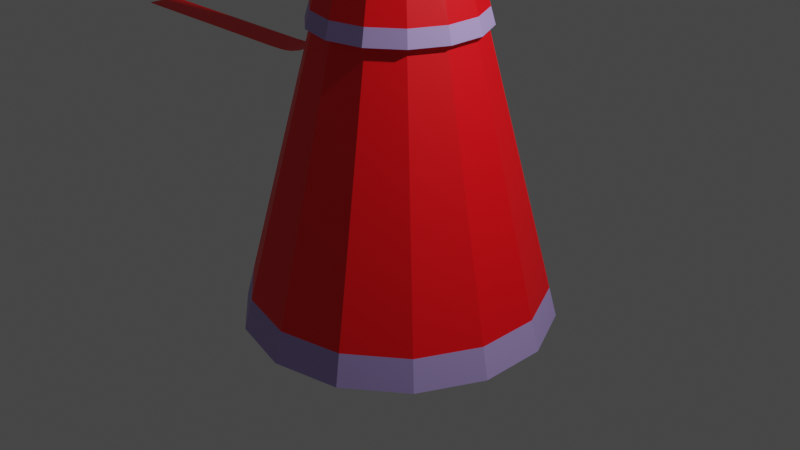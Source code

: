 # Source: JpurneyStart.blend  (saved by Blender 2.80.43; exported with 4.5.12 LTS)
import bpy
from mathutils import Matrix  # noqa: F401  (used for matrix-valued properties, if any)

bpy.ops.wm.read_factory_settings(use_empty=True)
scene = bpy.context.scene
scene.name = 'Scene'

# ---- collections
col_collection = bpy.data.collections.new('Collection'); scene.collection.children.link(col_collection)

# ---- materials (node trees are filled in below, after node groups)
mat_material_001 = bpy.data.materials.new('Material.001')
mat_material_001.use_transparent_shadow = False
mat_material_001.roughness = 0.25
mat_face = bpy.data.materials.new('Face')
mat_face.use_transparent_shadow = False
mat_face.roughness = 0.25
mat_eyes = bpy.data.materials.new('Eyes')
mat_eyes.use_transparent_shadow = False
mat_eyes.roughness = 0.25
mat_trim_gold = bpy.data.materials.new('Trim Gold')
mat_trim_gold.use_transparent_shadow = False
mat_trim_gold.roughness = 0.25
mat_trim = bpy.data.materials.new('Trim')
mat_trim.use_transparent_shadow = False
mat_trim.roughness = 0.25

# ---- material node trees
mat_material_001.use_nodes = True; mat_material_001.node_tree.nodes.clear()
_N = mat_material_001.node_tree.nodes; _L = mat_material_001.node_tree.links
n0 = _N.new('ShaderNodeOutputMaterial'); n0.name = 'Material Output'; n0.location = (300, 300)
n1 = _N.new('ShaderNodeBsdfPrincipled'); n1.name = 'Principled BSDF'; n1.location = (10, 300)
n1.distribution = 'GGX'
n1.subsurface_method = 'BURLEY'
n1.inputs[0].default_value = (1.0, 0.0, 0.005269, 1.0)
n1.inputs[3].default_value = 1.45
_L.new(n1.outputs[0], n0.inputs[0])
n0.is_active_output = True
mat_face.use_nodes = True; mat_face.node_tree.nodes.clear()
_N = mat_face.node_tree.nodes; _L = mat_face.node_tree.links
n0 = _N.new('ShaderNodeOutputMaterial'); n0.name = 'Material Output'; n0.location = (300, 300)
n1 = _N.new('ShaderNodeBsdfPrincipled'); n1.name = 'Principled BSDF'; n1.location = (10, 300)
n1.distribution = 'GGX'
n1.subsurface_method = 'BURLEY'
n1.inputs[0].default_value = (0.0, 0.0, 0.0, 1.0)
n1.inputs[3].default_value = 1.45
_L.new(n1.outputs[0], n0.inputs[0])
n0.is_active_output = True
mat_eyes.use_nodes = True; mat_eyes.node_tree.nodes.clear()
_N = mat_eyes.node_tree.nodes; _L = mat_eyes.node_tree.links
n0 = _N.new('ShaderNodeOutputMaterial'); n0.name = 'Material Output'; n0.location = (300, 300)
n1 = _N.new('ShaderNodeBsdfPrincipled'); n1.name = 'Principled BSDF'; n1.location = (10, 300)
n1.distribution = 'GGX'
n1.subsurface_method = 'BURLEY'
n1.inputs[0].default_value = (1.0, 1.0, 1.0, 1.0)
n1.inputs[3].default_value = 1.45
_L.new(n1.outputs[0], n0.inputs[0])
n0.is_active_output = True
mat_trim_gold.use_nodes = True; mat_trim_gold.node_tree.nodes.clear()
_N = mat_trim_gold.node_tree.nodes; _L = mat_trim_gold.node_tree.links
n0 = _N.new('ShaderNodeOutputMaterial'); n0.name = 'Material Output'; n0.location = (300, 300)
n1 = _N.new('ShaderNodeBsdfPrincipled'); n1.name = 'Principled BSDF'; n1.location = (10, 300)
n1.distribution = 'GGX'
n1.subsurface_method = 'BURLEY'
n1.inputs[0].default_value = (0.4397, 0.3325, 0.6939, 1.0)
n1.inputs[3].default_value = 1.45
_L.new(n1.outputs[0], n0.inputs[0])
n0.is_active_output = True
mat_trim.use_nodes = True; mat_trim.node_tree.nodes.clear()
_N = mat_trim.node_tree.nodes; _L = mat_trim.node_tree.links
n0 = _N.new('ShaderNodeOutputMaterial'); n0.name = 'Material Output'; n0.location = (300, 300)
n1 = _N.new('ShaderNodeBsdfPrincipled'); n1.name = 'Principled BSDF'; n1.location = (10, 300)
n1.distribution = 'GGX'
n1.subsurface_method = 'BURLEY'
n1.inputs[0].default_value = (0.4397, 0.3325, 0.6939, 1.0)
n1.inputs[3].default_value = 1.45
_L.new(n1.outputs[0], n0.inputs[0])
n0.is_active_output = True

# ---- world
world_world = bpy.data.worlds.new('World'); scene.world = world_world
world_world.use_nodes = True; world_world.node_tree.nodes.clear()
_N = world_world.node_tree.nodes; _L = world_world.node_tree.links
n0 = _N.new('ShaderNodeOutputWorld'); n0.name = 'World Output'; n0.location = (300, 300)
n1 = _N.new('ShaderNodeBackground'); n1.name = 'Background'; n1.location = (10, 300)
n1.inputs[0].default_value = (0.05088, 0.05088, 0.05088, 1.0)
_L.new(n1.outputs[0], n0.inputs[0])
n0.is_active_output = True
world_world.color = (0.05088, 0.05088, 0.05088)
world_world.use_sun_shadow = False
world_world.sun_shadow_jitter_overblur = 0.0

# ---- cameras
cam_camera = bpy.data.cameras.new('Camera')
cam_camera.clip_end = 100.0
cam_camera.ortho_scale = 7.314
cam_camera.dof.focus_distance = 0.0
cam_camera.dof.aperture_fstop = 128.0

# ---- lights
light_light = bpy.data.lights.new('Light', 'POINT')
light_light.transmission_factor = 0.0
light_light.cutoff_distance = 30.0
light_light.energy = 1000.0
light_light.shadow_buffer_clip_start = 1.001
light_light.shadow_soft_size = 0.1
light_light.shadow_maximum_resolution = 0.006
light_light.use_absolute_resolution = True

# ---- meshes
me_cylinder = bpy.data.meshes.new('Cylinder')
me_cylinder.from_pydata([(0.0, 1.636, -1.0), (0.0, 0.544, 3.294), (0.71, 1.474, -1.0), (0.236, 0.4901, 3.294), (0.423, 0.3392, 3.294), (1.595, 0.3641, -1.0), (0.5192, 0.121, 3.294), (0.5192, -0.121, 3.294), (0.423, -0.3392, 3.294), (0.236, -0.4901, 3.294), (1.192e-07, -0.544, 3.294), (-0.71, -1.474, -1.0), (-0.236, -0.4901, 3.294), (-1.279, -1.02, -1.0), (-0.4253, -0.3392, 3.294), (-0.5303, -0.121, 3.294), (-1.595, 0.3641, -1.0), (-0.5303, 0.121, 3.294), (-1.279, 1.02, -1.0), (-0.4253, 0.3392, 3.294), (-0.236, 0.4901, 3.294), (0.0, 0.8988, 2.053), (0.39, 0.8098, 2.053), (0.7027, 0.5604, 2.053), (0.8763, 0.2, 2.053), (0.8763, -0.2, 2.053), (0.7027, -0.5604, 2.053), (0.39, -0.8098, 2.053), (1.192e-07, -0.8988, 2.053), (-0.39, -0.8098, 2.053), (-0.7027, -0.5604, 2.053), (-0.7027, 0.5604, 2.053), (-0.39, 0.8098, 2.053), (0.3523, 0.7315, 2.143), (0.6348, 0.5062, 2.143), (0.7916, 0.1807, 2.143), (0.7916, -0.1807, 2.143), (0.6348, -0.5062, 2.143), (0.3523, -0.7315, 2.143), (1.192e-07, -0.8119, 2.143), (-0.3523, -0.7315, 2.143), (-0.6348, -0.5062, 2.143), (-0.7916, -0.1807, 2.143), (-0.6348, 0.5062, 2.143), (-0.3523, 0.7315, 2.143), (0.0, 0.8119, 2.143), (1.558, 0.3556, -1.0), (1.558, -0.3556, -1.0), (0.6933, -1.44, -1.0), (-1.558, 0.3556, -1.0), (1.279, 1.02, -1.0), (1.595, -0.3641, -1.0), (1.279, -1.02, -1.0), (0.71, -1.474, -1.0), (2.384e-07, -1.636, -1.0), (-1.595, -0.3641, -1.0), (-0.71, 1.474, -1.0), (-1.192e-07, 1.598, -1.0), (0.6933, 1.44, -1.0), (1.249, 0.9963, -1.0), (1.249, -0.9963, -1.0), (2.384e-07, -1.598, -1.0), (-0.6933, -1.44, -1.0), (-1.249, -0.9963, -1.0), (-1.558, -0.3556, -1.0), (-1.249, 0.9963, -1.0), (-0.6933, 1.44, -1.0), (0.3261, 0.4901, 4.352), (3.576e-07, 0.544, 4.352), (0.4514, 0.3392, 4.352), (0.4139, 0.121, 4.352), (0.4139, -0.121, 4.352), (0.4514, -0.3392, 4.352), (0.3261, -0.4901, 4.352), (4.768e-07, -0.544, 4.352), (-0.236, -0.4901, 4.352), (-0.4253, -0.3392, 4.352), (-0.5303, -0.121, 4.352), (-0.5303, 0.121, 4.352), (-0.4253, 0.3392, 4.352), (-0.236, 0.4901, 4.352), (0.1517, 0.3151, 4.72), (3.576e-07, 0.3497, 4.72), (0.3405, -0.07782, 4.72), (0.2734, -0.218, 4.72), (-0.3409, -0.07782, 4.72), (-0.3409, 0.07782, 4.72), (-0.2734, 0.218, 4.72), (0.4683, -0.3392, 4.421), (0.4743, -0.3144, 4.563), (0.3174, -0.4543, 4.563), (0.3306, -0.4901, 4.421), (-0.236, 0.4901, 4.421), (-0.2188, 0.4543, 4.563), (3.576e-07, 0.5042, 4.563), (3.576e-07, 0.544, 4.421), (4.768e-07, -0.5042, 4.563), (4.768e-07, -0.544, 4.421), (-0.2188, -0.4543, 4.563), (-0.236, -0.4901, 4.421), (0.3174, 0.4543, 4.563), (0.3306, 0.4901, 4.421), (-0.3942, -0.3144, 4.563), (-0.4253, -0.3392, 4.421), (0.4743, 0.3144, 4.563), (0.4683, 0.3392, 4.421), (-0.4916, -0.1122, 4.563), (-0.5303, -0.121, 4.421), (0.5527, 0.1122, 4.563), (0.5351, 0.121, 4.396), (-0.4916, 0.1122, 4.563), (-0.5303, 0.121, 4.421), (0.5527, -0.1122, 4.563), (0.5351, -0.121, 4.396), (-0.3942, 0.3144, 4.563), (-0.4253, 0.3392, 4.421), (0.2198, 0.3151, 5.17), (0.2027, 0.3497, 5.164), (0.2027, -0.3497, 5.164), (0.2198, -0.3151, 5.17), (0.221, -0.4543, 5.129), (0.1964, 0.5042, 5.121), (0.1964, -0.5042, 5.121), (0.221, 0.4543, 5.129), (0.5144, 0.3392, 3.752), (0.4769, 0.121, 3.752), (-0.5303, 0.121, 3.752), (-0.4253, 0.3392, 3.752), (-0.236, -0.4901, 3.752), (-0.4253, -0.3392, 3.752), (0.4769, -0.121, 3.752), (-0.236, 0.4901, 3.752), (0.5144, -0.3392, 3.752), (2.384e-07, 0.544, 3.752), (0.3261, 0.4901, 3.752), (-0.5303, -0.121, 3.752), (0.3261, -0.4901, 3.752), (3.576e-07, -0.544, 3.752), (0.5148, 0.121, 3.51), (-0.4253, 0.3392, 3.51), (-0.4253, -0.3392, 3.51), (0.5148, -0.121, 3.51), (-0.236, 0.4901, 3.51), (0.54, -0.3392, 3.51), (1.192e-07, 0.544, 3.51), (0.3334, 0.4901, 3.51), (-0.5303, -0.121, 3.51), (0.3334, -0.4901, 3.51), (2.384e-07, -0.544, 3.51), (0.54, 0.3392, 3.51), (-0.5303, 0.121, 3.51), (-0.236, -0.4901, 3.51), (0.4517, 0.3392, 4.201), (-0.5303, 0.121, 4.201), (-0.236, -0.4901, 4.201), (-0.4253, 0.3392, 4.201), (-0.4253, -0.3392, 4.201), (-0.236, 0.4901, 4.201), (0.4517, -0.3392, 4.201), (3.576e-07, 0.544, 4.201), (0.3261, 0.4901, 4.201), (-0.5303, -0.121, 4.201), (0.3261, -0.4901, 4.201), (4.768e-07, -0.544, 4.201), (-0.4253, 0.3392, 4.044), (-0.4253, 0.3392, 3.93), (-0.4253, 0.3392, 3.841), (-0.4253, -0.3392, 4.044), (-0.4253, -0.3392, 3.93), (-0.4253, -0.3392, 3.841), (-0.236, 0.4901, 4.044), (-0.236, 0.4901, 3.93), (-0.236, 0.4901, 3.841), (0.466, -0.3392, 4.044), (0.4803, -0.3392, 3.93), (0.4946, -0.3392, 3.841), (3.576e-07, 0.544, 4.044), (2.384e-07, 0.544, 3.93), (2.384e-07, 0.544, 3.841), (0.3261, 0.4901, 4.044), (0.3261, 0.4901, 3.93), (0.3261, 0.4901, 3.841), (-0.5303, -0.121, 4.044), (-0.5303, -0.121, 3.93), (-0.5303, -0.121, 3.841), (0.3261, -0.4901, 4.044), (0.3261, -0.4901, 3.93), (0.3261, -0.4901, 3.841), (3.576e-07, -0.544, 4.044), (3.576e-07, -0.544, 3.93), (3.576e-07, -0.544, 3.841), (0.4946, 0.3392, 3.841), (0.4803, 0.3392, 3.93), (0.466, 0.3392, 4.044), (-0.5303, 0.121, 3.841), (-0.5303, 0.121, 3.93), (-0.5303, 0.121, 4.044), (-0.236, -0.4901, 3.841), (-0.236, -0.4901, 3.93), (-0.236, -0.4901, 4.044), (0.5793, 0.3392, 3.678), (-0.5303, 0.121, 3.678), (-0.236, -0.4901, 3.678), (0.5458, 0.121, 3.678), (-0.4253, 0.3392, 3.678), (-0.4253, -0.3392, 3.678), (0.5458, -0.121, 3.678), (-0.236, 0.4901, 3.678), (0.5793, -0.3392, 3.678), (2.384e-07, 0.544, 3.678), (0.3283, 0.4901, 3.678), (-0.5303, -0.121, 3.678), (0.3283, -0.4901, 3.678), (2.384e-07, -0.544, 3.678), (0.3295, -0.4146, 3.294), (0.5463, -0.6851, 2.053), (0.4615, -0.3726, 4.352), (0.2126, -0.2666, 4.72), (0.3994, -0.4146, 4.421), (0.3959, -0.3843, 4.563), (0.493, -0.3726, 3.752), (0.4367, -0.4146, 3.51), (0.4617, -0.3726, 4.201), (0.4831, -0.3726, 3.841), (0.476, -0.3726, 3.93), (0.4688, -0.3726, 4.044), (0.4538, -0.4146, 3.678), (0.3295, 0.4146, 3.294), (0.5463, 0.6851, 2.053), (0.4615, 0.3726, 4.352), (0.3994, 0.4146, 4.421), (0.3959, 0.3843, 4.563), (0.493, 0.3726, 3.752), (0.4367, 0.4146, 3.51), (0.4617, 0.3726, 4.201), (0.4831, 0.3726, 3.841), (0.476, 0.3726, 3.93), (0.4688, 0.3726, 4.044), (0.4538, 0.4146, 3.678), (0.02686, 0.05577, 4.883), (3.576e-07, 0.0619, 4.883), (0.03763, 0.04719, 4.883), (0.05994, 0.01413, 4.883), (0.04812, 0.03882, 4.883), (0.05994, -0.01413, 4.883), (0.04812, -0.03882, 4.883), (0.03763, -0.04719, 4.883), (4.768e-07, -0.0619, 4.883), (0.02686, -0.05577, 4.883), (-0.02686, -0.05577, 4.883), (-0.0484, -0.0386, 4.883), (-0.06035, -0.01377, 4.883), (-0.06035, 0.01377, 4.883), (-0.0484, 0.0386, 4.883), (-0.02686, 0.05577, 4.883), (0.2126, 0.2666, 4.72), (0.3405, 0.07782, 4.72), (0.2734, 0.218, 4.72), (4.768e-07, -0.3497, 4.72), (0.1517, -0.3151, 4.72), (-0.1517, -0.3151, 4.72), (-0.2734, -0.218, 4.72), (-0.1517, 0.3151, 4.72), (-0.871, -0.2, 2.05), (-0.87, 0.2, 2.05), (-0.8572, 0.1725, 2.069), (-0.7916, 0.1807, 2.143), (-0.8573, -0.1724, 2.069), (-0.8491, -0.1703, 2.08), (-0.8491, 0.1703, 2.08), (-1.685, -0.1703, 1.446), (-1.204, 0.1725, 0.986), (-1.766, 0.1725, 1.451), (-1.754, 0.1703, 1.443), (-1.193, -0.1703, 1.55), (-1.754, -0.1703, 1.443), (-1.306, -0.1703, 1.503), (-1.001, -0.1703, 1.68), (-1.419, -0.1703, 1.471), (-1.522, -0.1703, 1.454), (-1.766, -0.1725, 1.451), (-1.088, -0.1703, 1.61), (-1.612, -0.1703, 1.447), (-0.9342, -0.1703, 1.752), (-0.8899, -0.1703, 1.82), (-0.8651, -0.1703, 1.881), (-0.853, -0.1703, 1.933), (-0.8473, -0.1703, 1.975), (-0.8455, -0.1703, 2.015), (-0.8477, -0.1703, 2.054), (-0.8559, -0.1724, 2.043), (-0.854, -0.1724, 2.004), (-0.8572, -0.1724, 1.964), (-0.8637, -0.1724, 1.919), (-0.8789, -0.1724, 1.864), (-0.9091, -0.1724, 1.801), (-0.9599, -0.1724, 1.732), (-1.033, -0.1724, 1.661), (-1.126, -0.1724, 1.594), (-1.233, -0.1724, 1.539), (-1.345, -0.1724, 1.498), (-1.454, -0.1724, 1.472), (-1.552, -0.1724, 1.459), (-1.636, -0.1724, 1.455), (-1.702, -0.1724, 1.454), (-0.8477, 0.1703, 2.054), (-0.8455, 0.1703, 2.015), (-0.8473, 0.1703, 1.975), (-0.8529, 0.1703, 1.933), (-0.8651, 0.1703, 1.881), (-0.8899, 0.1703, 1.82), (-0.9342, 0.1703, 1.752), (-1.001, 0.1703, 1.68), (-1.088, 0.1703, 1.61), (-1.193, 0.1703, 1.55), (-1.306, 0.1703, 1.503), (-1.419, 0.1703, 1.471), (-1.522, 0.1703, 1.454), (-1.612, 0.1703, 1.447), (-1.685, 0.1703, 1.446), (-1.703, 0.1725, 1.454), (-1.636, 0.1725, 1.455), (-1.552, 0.1725, 1.459), (-1.454, 0.1725, 1.472), (-1.345, 0.1725, 1.498), (-1.233, 0.1725, 1.539), (-1.126, 0.1725, 1.594), (-1.033, 0.1725, 1.661), (-0.9599, 0.1725, 1.732), (-0.9091, 0.1725, 1.801), (-0.8788, 0.1725, 1.864), (-0.8636, 0.1725, 1.919), (-0.8571, 0.1725, 1.964), (-0.854, 0.1725, 2.004), (-0.8558, 0.1725, 2.043), (-4.102, -0.1703, 1.443), (-4.102, 0.1703, 1.443), (-4.114, -0.1725, 1.451), (-4.114, 0.1725, 1.451), (0.0, 0.8497, 2.225), (0.3687, 0.7656, 2.225), (0.664, 0.5298, 2.225), (0.8269, 0.1891, 2.225), (0.8269, -0.1891, 2.225), (0.664, -0.5298, 2.225), (0.3687, -0.7656, 2.225), (1.192e-07, -0.8497, 2.225), (-0.3687, -0.7656, 2.225), (-0.6644, -0.5298, 2.225), (-0.6644, 0.5298, 2.225), (-0.3687, 0.7656, 2.225), (0.5164, -0.6477, 2.225), (0.5164, 0.6477, 2.225), (-0.8239, -0.1891, 2.222), (-0.823, 0.1891, 2.222), (0.6731, 1.398, -0.6759), (1.512, 0.3452, -0.6759), (-0.6731, -1.398, -0.6759), (-1.213, -0.9673, -0.6759), (-1.213, 0.9673, -0.6759), (0.0, 1.551, -0.6759), (1.213, 0.9673, -0.6759), (1.512, -0.3452, -0.6759), (1.213, -0.9673, -0.6759), (0.6731, -1.398, -0.6759), (2.261e-07, -1.551, -0.6759), (-1.512, -0.3452, -0.6759), (-0.6731, 1.398, -0.6759), (-1.512, 0.3452, -0.6759), (0.3085, 0.121, 4.34), (0.346, 0.3392, 4.34), (0.3085, -0.121, 4.34), (0.346, -0.3392, 4.34), (0.3463, 0.3392, 4.189), (0.3614, 0.121, 3.829), (0.3715, 0.121, 3.74), (0.3614, -0.121, 3.829), (0.3715, -0.121, 3.74), (0.3892, -0.3392, 3.829), (0.409, -0.3392, 3.74), (0.409, 0.3392, 3.74), (0.3606, 0.3392, 4.032), (0.3185, 0.121, 4.189), (0.3185, -0.121, 4.189), (0.3463, -0.3392, 4.189), (0.3328, 0.121, 4.032), (0.3471, 0.121, 3.918), (0.3328, -0.121, 4.032), (0.3471, -0.121, 3.918), (0.3606, -0.3392, 4.032), (0.3749, -0.3392, 3.918), (0.3892, 0.3392, 3.829), (0.3749, 0.3392, 3.918)], [], [(339, 1, 3, 340), (352, 227, 4, 341), (341, 4, 6, 342), (342, 6, 7, 343), (343, 7, 8, 344), (351, 214, 9, 345), (345, 9, 10, 346), (346, 10, 12, 347), (347, 12, 14, 348), (348, 14, 15, 353), (353, 15, 17, 354), (354, 17, 19, 349), (72, 158, 384, 372), (349, 19, 20, 350), (350, 20, 1, 339), (44, 32, 21, 45), (43, 31, 32, 44), (266, 264, 31, 43), (41, 30, 263, 42), (40, 29, 30, 41), (39, 28, 29, 40), (38, 27, 28, 39), (37, 26, 215, 27, 38), (36, 25, 26, 37), (35, 24, 25, 36), (34, 23, 24, 35), (33, 22, 228, 23, 34), (45, 21, 22, 33), (360, 45, 33, 355), (355, 33, 34, 361), (361, 34, 35, 356), (356, 35, 36, 362), (362, 36, 37, 363), (363, 37, 38, 364), (364, 38, 39, 365), (365, 39, 40, 357), (357, 40, 41, 358), (358, 41, 42, 366), (366, 42, 266, 368), (368, 266, 43, 359), (359, 43, 44, 367), (367, 44, 45, 360), (58, 57, 0, 2), (59, 58, 2, 50), (46, 59, 50, 5), (47, 46, 5, 51), (60, 47, 51, 52), (48, 60, 52, 53), (61, 48, 53, 54), (62, 61, 54, 11), (63, 62, 11, 13), (64, 63, 13, 55), (49, 64, 55, 16), (65, 49, 16, 18), (66, 65, 18, 56), (57, 66, 56, 0), (58, 59, 34, 33), (34, 59, 46, 35), (35, 46, 47, 36), (36, 47, 60, 37), (45, 44, 43, 266, 42, 41, 40, 39, 38, 37, 36, 35, 34, 33), (60, 48, 38, 37), (48, 61, 39, 38), (61, 62, 40, 39), (62, 63, 41, 40), (63, 64, 42, 41), (64, 49, 266, 42), (49, 65, 43, 266), (65, 66, 44, 43), (66, 57, 45, 44), (57, 58, 33, 45), (219, 89, 84, 217), (155, 153, 78, 79), (156, 154, 75, 76), (125, 124, 380, 375), (157, 155, 79, 80), (174, 175, 378, 390), (159, 157, 80, 68), (160, 159, 68, 67), (161, 156, 76, 77), (222, 158, 72, 216), (153, 161, 77, 78), (163, 162, 73, 74), (154, 163, 74, 75), (234, 160, 67, 229), (94, 93, 262, 82), (82, 81, 116, 117), (98, 96, 258, 260), (96, 90, 120, 122), (102, 98, 260, 261), (231, 100, 81, 255), (106, 102, 261, 85), (108, 104, 257, 256), (110, 106, 85, 86), (112, 108, 256, 83), (114, 110, 86, 87), (89, 112, 83, 84), (93, 114, 87, 262), (80, 79, 115, 92), (92, 115, 114, 93), (72, 71, 113, 88), (88, 113, 112, 89), (79, 78, 111, 115), (115, 111, 110, 114), (71, 70, 109, 113), (113, 109, 108, 112), (78, 77, 107, 111), (111, 107, 106, 110), (70, 69, 105, 109), (109, 105, 104, 108), (77, 76, 103, 107), (107, 103, 102, 106), (229, 67, 101, 230), (230, 101, 100, 231), (76, 75, 99, 103), (103, 99, 98, 102), (67, 68, 95, 101), (101, 95, 94, 100), (75, 74, 97, 99), (99, 97, 96, 98), (74, 73, 91, 97), (97, 91, 90, 96), (68, 80, 92, 95), (95, 92, 93, 94), (216, 72, 88, 218), (218, 88, 89, 219), (122, 120, 119, 118), (123, 121, 117, 116), (100, 94, 121, 123), (81, 100, 123, 116), (258, 96, 122, 118), (94, 82, 117, 121), (90, 259, 119, 120), (259, 258, 118, 119), (238, 210, 134, 232), (202, 213, 137, 128), (213, 212, 136, 137), (201, 211, 135, 126), (226, 208, 132, 220), (211, 205, 129, 135), (210, 209, 133, 134), (209, 207, 131, 133), (208, 206, 130, 132), (207, 204, 127, 131), (206, 203, 125, 130), (205, 202, 128, 129), (204, 201, 126, 127), (203, 200, 124, 125), (6, 4, 149, 138), (19, 17, 150, 139), (14, 12, 151, 140), (7, 6, 138, 141), (20, 19, 139, 142), (8, 7, 141, 143), (1, 20, 142, 144), (3, 1, 144, 145), (15, 14, 140, 146), (214, 8, 143, 221), (17, 15, 146, 150), (10, 9, 147, 148), (12, 10, 148, 151), (227, 3, 145, 233), (237, 179, 160, 234), (199, 188, 163, 154), (188, 185, 162, 163), (196, 182, 161, 153), (225, 173, 158, 222), (182, 167, 156, 161), (179, 176, 159, 160), (176, 170, 157, 159), (193, 152, 373, 381), (170, 164, 155, 157), (70, 71, 371, 369), (167, 199, 154, 156), (164, 196, 153, 155), (173, 174, 390, 389), (69, 70, 369, 370), (158, 173, 389, 384), (130, 125, 375, 377), (127, 126, 194, 166), (166, 194, 195, 165), (165, 195, 196, 164), (129, 128, 197, 169), (169, 197, 198, 168), (168, 198, 199, 167), (175, 132, 379, 378), (192, 193, 381, 392), (152, 69, 370, 373), (131, 127, 166, 172), (172, 166, 165, 171), (171, 165, 164, 170), (132, 130, 377, 379), (191, 192, 392, 391), (124, 191, 391, 380), (133, 131, 172, 178), (178, 172, 171, 177), (177, 171, 170, 176), (134, 133, 178, 181), (181, 178, 177, 180), (180, 177, 176, 179), (135, 129, 169, 184), (184, 169, 168, 183), (183, 168, 167, 182), (220, 132, 175, 223), (223, 175, 174, 224), (224, 174, 173, 225), (126, 135, 184, 194), (194, 184, 183, 195), (195, 183, 182, 196), (137, 136, 187, 190), (190, 187, 186, 189), (189, 186, 185, 188), (128, 137, 190, 197), (197, 190, 189, 198), (198, 189, 188, 199), (232, 134, 181, 235), (235, 181, 180, 236), (236, 180, 179, 237), (138, 149, 200, 203), (139, 150, 201, 204), (140, 151, 202, 205), (141, 138, 203, 206), (142, 139, 204, 207), (143, 141, 206, 208), (144, 142, 207, 209), (145, 144, 209, 210), (146, 140, 205, 211), (221, 143, 208, 226), (150, 146, 211, 201), (148, 147, 212, 213), (151, 148, 213, 202), (233, 145, 210, 238), (147, 221, 226, 212), (186, 224, 225, 185), (187, 223, 224, 186), (136, 220, 223, 187), (185, 225, 222, 162), (9, 214, 221, 147), (212, 226, 220, 136), (91, 218, 219, 90), (73, 216, 218, 91), (162, 222, 216, 73), (90, 219, 217, 259), (344, 8, 214, 351), (149, 233, 238, 200), (192, 236, 237, 193), (191, 235, 236, 192), (124, 232, 235, 191), (193, 237, 234, 152), (4, 227, 233, 149), (200, 238, 232, 124), (105, 230, 231, 104), (69, 229, 230, 105), (104, 231, 255, 257), (152, 234, 229, 69), (340, 3, 227, 352), (239, 240, 254, 253, 252, 251, 250, 249, 247, 248, 246, 245, 244, 242, 243, 241), (240, 239, 81, 82), (239, 241, 255, 81), (243, 242, 256, 257), (242, 244, 83, 256), (244, 245, 84, 83), (245, 246, 217, 84), (248, 247, 258, 259), (247, 249, 260, 258), (249, 250, 261, 260), (250, 251, 85, 261), (251, 252, 86, 85), (252, 253, 87, 86), (253, 254, 262, 87), (254, 240, 82, 262), (246, 248, 259, 217), (241, 243, 257, 255), (265, 267, 263, 264), (267, 268, 42, 263), (269, 265, 264, 266), (268, 269, 266, 42), (291, 333, 332, 292), (267, 265, 334, 290), (272, 273, 336, 338), (270, 304, 280, 275), (320, 319, 273, 272), (292, 332, 331, 293), (290, 334, 333, 291), (319, 270, 275, 273), (304, 320, 272, 280), (293, 331, 330, 294), (294, 330, 329, 295), (295, 329, 328, 296), (296, 328, 327, 297), (297, 327, 326, 298), (298, 326, 325, 299), (299, 325, 324, 300), (300, 324, 323, 301), (301, 323, 322, 302), (302, 322, 321, 303), (303, 321, 320, 304), (269, 268, 289, 305), (305, 289, 288, 306), (306, 288, 287, 307), (307, 287, 286, 308), (308, 286, 285, 309), (309, 285, 284, 310), (310, 284, 283, 311), (311, 283, 277, 312), (312, 277, 281, 313), (313, 281, 274, 314), (314, 274, 276, 315), (315, 276, 278, 316), (316, 278, 279, 317), (317, 279, 282, 318), (318, 282, 270, 319), (265, 269, 305, 334), (334, 305, 306, 333), (333, 306, 307, 332), (332, 307, 308, 331), (331, 308, 309, 330), (330, 309, 310, 329), (329, 310, 311, 328), (328, 311, 312, 327), (327, 312, 313, 326), (326, 313, 314, 325), (325, 314, 315, 324), (324, 315, 316, 323), (323, 316, 317, 322), (322, 317, 318, 321), (321, 318, 319, 320), (268, 267, 290, 289), (289, 290, 291, 288), (288, 291, 292, 287), (287, 292, 293, 286), (286, 293, 294, 285), (285, 294, 295, 284), (284, 295, 296, 283), (283, 296, 297, 277), (277, 297, 298, 281), (281, 298, 299, 274), (274, 299, 300, 276), (276, 300, 301, 278), (278, 301, 302, 279), (279, 302, 303, 282), (282, 303, 304, 270), (335, 337, 338, 336), (275, 280, 337, 335), (273, 275, 335, 336), (280, 272, 338, 337), (22, 340, 352, 228), (26, 344, 351, 215), (32, 350, 339, 21), (31, 349, 350, 32), (264, 354, 349, 31), (263, 353, 354, 264), (30, 348, 353, 263), (29, 347, 348, 30), (28, 346, 347, 29), (27, 345, 346, 28), (215, 351, 345, 27), (25, 343, 344, 26), (24, 342, 343, 25), (23, 341, 342, 24), (228, 352, 341, 23), (21, 339, 340, 22), (56, 367, 360, 0), (18, 359, 367, 56), (16, 368, 359, 18), (55, 366, 368, 16), (13, 358, 366, 55), (11, 357, 358, 13), (54, 365, 357, 11), (53, 364, 365, 54), (52, 363, 364, 53), (51, 362, 363, 52), (5, 356, 362, 51), (50, 361, 356, 5), (2, 355, 361, 50), (0, 360, 355, 2), (382, 373, 370, 369), (383, 382, 369, 371), (384, 383, 371, 372), (389, 387, 383, 384), (387, 385, 382, 383), (385, 381, 373, 382), (375, 380, 391, 374), (374, 391, 392, 386), (386, 392, 381, 385), (377, 375, 374, 376), (376, 374, 386, 388), (388, 386, 385, 387), (379, 377, 376, 378), (378, 376, 388, 390), (390, 388, 387, 389), (71, 72, 372, 371)])
me_cylinder.polygons.foreach_set('material_index', [0, 0, 0, 0, 0, 0, 0, 0, 0, 0, 0, 0, 4, 0, 0, 0, 0, 0, 0, 0, 0, 0, 0, 0, 0, 0, 0, 0, 0, 0, 0, 0, 0, 0, 0, 0, 0, 0, 0, 0, 0, 0, 0, 0, 0, 0, 0, 0, 0, 0, 0, 0, 0, 0, 0, 0, 0, 0, 0, 0, 0, 0, 0, 0, 0, 0, 0, 0, 0, 0, 0, 0, 0, 0, 4, 0, 4, 0, 0, 0, 4, 0, 0, 0, 0, 0, 0, 0, 0, 0, 0, 0, 0, 0, 0, 0, 0, 0, 0, 0, 4, 0, 0, 0, 4, 0, 0, 0, 4, 0, 0, 0, 0, 0, 0, 0, 0, 0, 0, 0, 0, 0, 0, 0, 4, 0, 0, 0, 0, 0, 0, 0, 0, 0, 0, 0, 0, 0, 4, 0, 0, 0, 4, 0, 4, 0, 0, 4, 0, 0, 0, 0, 0, 0, 0, 0, 0, 0, 0, 0, 0, 0, 0, 0, 0, 0, 4, 0, 0, 0, 4, 0, 4, 0, 0, 4, 4, 4, 4, 0, 0, 0, 0, 0, 0, 4, 4, 4, 0, 0, 0, 4, 4, 4, 0, 0, 0, 0, 0, 0, 0, 0, 0, 4, 4, 4, 0, 0, 0, 0, 0, 0, 0, 0, 0, 0, 0, 0, 0, 0, 0, 0, 0, 0, 0, 0, 0, 0, 0, 0, 0, 0, 0, 0, 0, 0, 0, 0, 0, 0, 0, 0, 0, 0, 0, 4, 4, 4, 4, 0, 4, 0, 4, 0, 4, 0, 0, 0, 0, 0, 0, 0, 0, 0, 0, 0, 0, 0, 0, 0, 0, 0, 0, 0, 0, 0, 0, 0, 0, 0, 0, 0, 0, 0, 0, 0, 0, 0, 0, 0, 0, 0, 0, 0, 0, 0, 0, 0, 0, 0, 0, 0, 0, 0, 0, 0, 0, 0, 0, 0, 0, 0, 0, 0, 0, 0, 0, 0, 0, 0, 0, 0, 0, 0, 0, 0, 0, 0, 0, 0, 0, 0, 0, 0, 0, 0, 0, 0, 0, 0, 0, 0, 0, 0, 0, 0, 3, 3, 3, 3, 3, 3, 3, 3, 3, 3, 3, 3, 3, 3, 3, 3, 3, 3, 3, 3, 3, 3, 3, 3, 3, 3, 3, 3, 3, 3, 1, 1, 1, 2, 1, 2, 1, 1, 1, 1, 1, 1, 1, 1, 1, 4])
_uv = me_cylinder.uv_layers.new(name='UVMap')
_uv.uv.foreach_set('vector', [1.0, 0.8721, 1.0, 1.0, 0.9286, 1.0, 0.9286, 0.8721, 0.8929, 0.8721, 0.8929, 1.0, 0.8571, 1.0, 0.8571, 0.8721, 0.8571, 0.8721, 0.8571, 1.0, 0.7857, 1.0, 0.7857, 0.8721, 0.7857, 0.8721, 0.7857, 1.0, 0.7143, 1.0, 0.7143, 0.8721, 0.7143, 0.8721, 0.7143, 1.0, 0.6429, 1.0, 0.6429, 0.8721, 0.6071, 0.8721, 0.6071, 1.0, 0.5714, 1.0, 0.5714, 0.8721, 0.5714, 0.8721, 0.5714, 1.0, 0.5, 1.0, 0.5, 0.8721, 0.5, 0.8721, 0.5, 1.0, 0.4286, 1.0, 0.4286, 0.8721, 0.4286, 0.8721, 0.4286, 1.0, 0.3571, 1.0, 0.3571, 0.8721, 0.3571, 0.8721, 0.3571, 1.0, 0.2857, 1.0, 0.2857, 0.8721, 0.2857, 0.8721, 0.2857, 1.0, 0.2143, 1.0, 0.2143, 0.8721, 0.2143, 0.8721, 0.2143, 1.0, 0.1429, 1.0, 0.1429, 0.8721, 0.6429, 1.0, 0.6429, 1.0, 0.6429, 1.0, 0.6429, 1.0, 0.1429, 0.8721, 0.1429, 1.0, 0.07143, 1.0, 0.07143, 0.8721, 0.07143, 0.8721, 0.07143, 1.0, -1.341e-07, 1.0, -1.341e-07, 0.8721, 0.07143, 0.8376, 0.07143, 0.8515, -1.341e-07, 0.8515, -1.341e-07, 0.8376, 0.1429, 0.8376, 0.1429, 0.8515, 0.07143, 0.8515, 0.07143, 0.8376, 0.2143, 0.8376, 0.2143, 0.8515, 0.1429, 0.8515, 0.1429, 0.8376, 0.3571, 0.8376, 0.3571, 0.8515, 0.2857, 0.8515, 0.2857, 0.8376, 0.4286, 0.8376, 0.4286, 0.8515, 0.3571, 0.8515, 0.3571, 0.8376, 0.5, 0.8376, 0.5, 0.8515, 0.4286, 0.8515, 0.4286, 0.8376, 0.5714, 0.8376, 0.5714, 0.8515, 0.5, 0.8515, 0.5, 0.8376, 0.6429, 0.8376, 0.6429, 0.8515, 0.6071, 0.8515, 0.5714, 0.8515, 0.5714, 0.8376, 0.7143, 0.8376, 0.7143, 0.8515, 0.6429, 0.8515, 0.6429, 0.8376, 0.7857, 0.8376, 0.7857, 0.8515, 0.7143, 0.8515, 0.7143, 0.8376, 0.8571, 0.8376, 0.8571, 0.8515, 0.7857, 0.8515, 0.7857, 0.8376, 0.9286, 0.8376, 0.9286, 0.8515, 0.8929, 0.8515, 0.8571, 0.8515, 0.8571, 0.8376, 1.0, 0.8376, 1.0, 0.8515, 0.9286, 0.8515, 0.9286, 0.8376, 1.0, 0.5348, 1.0, 0.8376, 0.9286, 0.8376, 0.9286, 0.5348, 0.9286, 0.5348, 0.9286, 0.8376, 0.8571, 0.8376, 0.8571, 0.5348, 0.8571, 0.5348, 0.8571, 0.8376, 0.7857, 0.8376, 0.7857, 0.5348, 0.7857, 0.5348, 0.7857, 0.8376, 0.7143, 0.8376, 0.7143, 0.5348, 0.7143, 0.5348, 0.7143, 0.8376, 0.6429, 0.8376, 0.6429, 0.5348, 0.6429, 0.5348, 0.6429, 0.8376, 0.5714, 0.8376, 0.5714, 0.5348, 0.5714, 0.5348, 0.5714, 0.8376, 0.5, 0.8376, 0.5, 0.5348, 0.5, 0.5348, 0.5, 0.8376, 0.4286, 0.8376, 0.4286, 0.5348, 0.4286, 0.5348, 0.4286, 0.8376, 0.3571, 0.8376, 0.3571, 0.5348, 0.3571, 0.5348, 0.3571, 0.8376, 0.2857, 0.8376, 0.2857, 0.5348, 0.2857, 0.5348, 0.2857, 0.8376, 0.2143, 0.8376, 0.2143, 0.5348, 0.2143, 0.5348, 0.2143, 0.8376, 0.1429, 0.8376, 0.1429, 0.5348, 0.1429, 0.5348, 0.1429, 0.8376, 0.07143, 0.8376, 0.07143, 0.5348, 0.07143, 0.5348, 0.07143, 0.8376, -1.341e-07, 0.8376, -1.341e-07, 0.5348, 0.8517, 0.4612, 0.75, 0.4844, 0.75, 0.49, 0.8541, 0.4662, 0.9332, 0.3961, 0.8517, 0.4612, 0.8541, 0.4662, 0.9376, 0.3996, 0.9785, 0.3022, 0.9332, 0.3961, 0.9376, 0.3996, 0.984, 0.3034, 0.9785, 0.1978, 0.9785, 0.3022, 0.984, 0.3034, 0.984, 0.1966, 0.9332, 0.1039, 0.9785, 0.1978, 0.984, 0.1966, 0.9376, 0.1004, 0.8517, 0.03884, 0.9332, 0.1039, 0.9376, 0.1004, 0.8541, 0.03377, 0.75, 0.01563, 0.8517, 0.03884, 0.8541, 0.03377, 0.75, 0.01, 0.6483, 0.03884, 0.75, 0.01563, 0.75, 0.01, 0.6459, 0.03377, 0.5668, 0.1039, 0.6483, 0.03884, 0.6459, 0.03377, 0.5624, 0.1004, 0.5215, 0.1978, 0.5668, 0.1039, 0.5624, 0.1004, 0.516, 0.1966, 0.5215, 0.3022, 0.5215, 0.1978, 0.516, 0.1966, 0.516, 0.3034, 0.5668, 0.3961, 0.5215, 0.3022, 0.516, 0.3034, 0.5624, 0.3996, 0.6483, 0.4612, 0.5668, 0.3961, 0.5624, 0.3996, 0.6459, 0.4662, 0.75, 0.4844, 0.6483, 0.4612, 0.6459, 0.4662, 0.75, 0.49, 0.8517, 0.4612, 0.9332, 0.3961, 0.8571, 0.8376, 0.9286, 0.8376, 0.0, 0.0, 0.0, 0.0, 0.0, 0.0, 0.0, 0.0, 0.0, 0.0, 0.0, 0.0, 0.0, 0.0, 0.0, 0.0, 0.0, 0.0, 0.0, 0.0, 0.0, 0.0, 0.0, 0.0, 0.0, 0.0, 0.0, 0.0, 0.0, 0.0, 0.0, 0.0, 0.0, 0.0, 0.0, 0.0, 0.0, 0.0, 0.0, 0.0, 0.0, 0.0, 0.0, 0.0, 0.0, 0.0, 0.0, 0.0, 0.0, 0.0, 0.0, 0.0, 0.9332, 0.1039, 0.8517, 0.03884, 0.5714, 0.8376, 0.6429, 0.8376, 0.8517, 0.03884, 0.75, 0.01563, 0.5, 0.8376, 0.5714, 0.8376, 0.75, 0.01563, 0.6483, 0.03884, 0.4286, 0.8376, 0.5, 0.8376, 0.6483, 0.03884, 0.5668, 0.1039, 0.3571, 0.8376, 0.4286, 0.8376, 0.5668, 0.1039, 0.5215, 0.1978, 0.2857, 0.8376, 0.3571, 0.8376, 0.5215, 0.1978, 0.5215, 0.3022, 0.2143, 0.8376, 0.2857, 0.8376, 0.5215, 0.3022, 0.5668, 0.3961, 0.1429, 0.8376, 0.2143, 0.8376, 0.5668, 0.3961, 0.6483, 0.4612, 0.07143, 0.8376, 0.1429, 0.8376, 0.6483, 0.4612, 0.75, 0.4844, -1.341e-07, 0.8376, 0.07143, 0.8376, 0.75, 0.4844, 0.8517, 0.4612, 0.9286, 0.8376, 1.0, 0.8376, 0.6071, 1.0, 0.6429, 1.0, 0.6429, 1.0, 0.6071, 1.0, 0.1429, 1.0, 0.2143, 1.0, 0.2143, 1.0, 0.1429, 1.0, 0.3571, 1.0, 0.4286, 1.0, 0.4286, 1.0, 0.3571, 1.0, 0.7857, 1.0, 0.8571, 1.0, 0.8571, 1.0, 0.7857, 1.0, 0.07143, 1.0, 0.1429, 1.0, 0.1429, 1.0, 0.07143, 1.0, 0.6429, 1.0, 0.6429, 1.0, 0.6429, 1.0, 0.6429, 1.0, -1.341e-07, 1.0, 0.07143, 1.0, 0.07143, 1.0, -1.341e-07, 1.0, 0.9286, 1.0, 1.0, 1.0, 1.0, 1.0, 0.9286, 1.0, 0.2857, 1.0, 0.3571, 1.0, 0.3571, 1.0, 0.2857, 1.0, 0.6071, 1.0, 0.6429, 1.0, 0.6429, 1.0, 0.6071, 1.0, 0.2143, 1.0, 0.2857, 1.0, 0.2857, 1.0, 0.2143, 1.0, 0.5, 1.0, 0.5714, 1.0, 0.5714, 1.0, 0.5, 1.0, 0.4286, 1.0, 0.5, 1.0, 0.5, 1.0, 0.4286, 1.0, 0.8929, 1.0, 0.9286, 1.0, 0.9286, 1.0, 0.8929, 1.0, -1.341e-07, 1.0, 0.07143, 1.0, 0.07143, 1.0, -1.341e-07, 1.0, 0.25, 0.49, 0.3541, 0.4662, 0.3541, 0.4662, 0.25, 0.49, 0.4286, 1.0, 0.5, 1.0, 0.5, 1.0, 0.4286, 1.0, 0.5, 1.0, 0.5714, 1.0, 0.5714, 1.0, 0.5, 1.0, 0.3571, 1.0, 0.4286, 1.0, 0.4286, 1.0, 0.3571, 1.0, 0.8929, 1.0, 0.9286, 1.0, 0.9286, 1.0, 0.8929, 1.0, 0.2857, 1.0, 0.3571, 1.0, 0.3571, 1.0, 0.2857, 1.0, 0.7857, 1.0, 0.8571, 1.0, 0.8571, 1.0, 0.7857, 1.0, 0.2143, 1.0, 0.2857, 1.0, 0.2857, 1.0, 0.2143, 1.0, 0.7143, 1.0, 0.7857, 1.0, 0.7857, 1.0, 0.7143, 1.0, 0.1429, 1.0, 0.2143, 1.0, 0.2143, 1.0, 0.1429, 1.0, 0.6429, 1.0, 0.7143, 1.0, 0.7143, 1.0, 0.6429, 1.0, 0.07143, 1.0, 0.1429, 1.0, 0.1429, 1.0, 0.07143, 1.0, 0.07143, 1.0, 0.1429, 1.0, 0.1429, 1.0, 0.07143, 1.0, 0.07143, 1.0, 0.1429, 1.0, 0.1429, 1.0, 0.07143, 1.0, 0.6429, 1.0, 0.7143, 1.0, 0.7143, 1.0, 0.6429, 1.0, 0.6429, 1.0, 0.7143, 1.0, 0.7143, 1.0, 0.6429, 1.0, 0.1429, 1.0, 0.2143, 1.0, 0.2143, 1.0, 0.1429, 1.0, 0.1429, 1.0, 0.2143, 1.0, 0.2143, 1.0, 0.1429, 1.0, 0.7143, 1.0, 0.7857, 1.0, 0.7857, 1.0, 0.7143, 1.0, 0.7143, 1.0, 0.7857, 1.0, 0.7857, 1.0, 0.7143, 1.0, 0.2143, 1.0, 0.2857, 1.0, 0.2857, 1.0, 0.2143, 1.0, 0.2143, 1.0, 0.2857, 1.0, 0.2857, 1.0, 0.2143, 1.0, 0.7857, 1.0, 0.8571, 1.0, 0.8571, 1.0, 0.7857, 1.0, 0.7857, 1.0, 0.8571, 1.0, 0.8571, 1.0, 0.7857, 1.0, 0.2857, 1.0, 0.3571, 1.0, 0.3571, 1.0, 0.2857, 1.0, 0.2857, 1.0, 0.3571, 1.0, 0.3571, 1.0, 0.2857, 1.0, 0.8929, 1.0, 0.9286, 1.0, 0.9286, 1.0, 0.8929, 1.0, 0.8929, 1.0, 0.9286, 1.0, 0.9286, 1.0, 0.8929, 1.0, 0.3571, 1.0, 0.4286, 1.0, 0.4286, 1.0, 0.3571, 1.0, 0.3571, 1.0, 0.4286, 1.0, 0.4286, 1.0, 0.3571, 1.0, 0.9286, 1.0, 1.0, 1.0, 1.0, 1.0, 0.9286, 1.0, 0.9286, 1.0, 1.0, 1.0, 1.0, 1.0, 0.9286, 1.0, 0.4286, 1.0, 0.5, 1.0, 0.5, 1.0, 0.4286, 1.0, 0.4286, 1.0, 0.5, 1.0, 0.5, 1.0, 0.4286, 1.0, 0.5, 1.0, 0.5714, 1.0, 0.5714, 1.0, 0.5, 1.0, 0.5, 1.0, 0.5714, 1.0, 0.5714, 1.0, 0.5, 1.0, -1.341e-07, 1.0, 0.07143, 1.0, 0.07143, 1.0, -1.341e-07, 1.0, -1.341e-07, 1.0, 0.07143, 1.0, 0.07143, 1.0, -1.341e-07, 1.0, 0.6071, 1.0, 0.6429, 1.0, 0.6429, 1.0, 0.6071, 1.0, 0.6071, 1.0, 0.6429, 1.0, 0.6429, 1.0, 0.6071, 1.0, 0.5, 1.0, 0.5714, 1.0, 0.5714, 1.0, 0.5, 1.0, 0.9286, 1.0, 1.0, 1.0, 1.0, 1.0, 0.9286, 1.0, 0.9286, 1.0, 1.0, 1.0, 1.0, 1.0, 0.9286, 1.0, 0.9286, 1.0, 0.9286, 1.0, 0.9286, 1.0, 0.9286, 1.0, 0.5, 1.0, 0.5, 1.0, 0.5, 1.0, 0.5, 1.0, -1.341e-07, 1.0, -1.341e-07, 1.0, -1.341e-07, 1.0, -1.341e-07, 1.0, 0.5714, 1.0, 0.5714, 1.0, 0.5714, 1.0, 0.5714, 1.0, 0.3541, 0.03377, 0.25, 0.01, 0.25, 0.01, 0.3541, 0.03377, 0.8929, 1.0, 0.9286, 1.0, 0.9286, 1.0, 0.8929, 1.0, 0.4286, 1.0, 0.5, 1.0, 0.5, 1.0, 0.4286, 1.0, 0.5, 1.0, 0.5714, 1.0, 0.5714, 1.0, 0.5, 1.0, 0.2143, 1.0, 0.2857, 1.0, 0.2857, 1.0, 0.2143, 1.0, 0.6071, 1.0, 0.6429, 1.0, 0.6429, 1.0, 0.6071, 1.0, 0.2857, 1.0, 0.3571, 1.0, 0.3571, 1.0, 0.2857, 1.0, 0.9286, 1.0, 1.0, 1.0, 1.0, 1.0, 0.9286, 1.0, -1.341e-07, 1.0, 0.07143, 1.0, 0.07143, 1.0, -1.341e-07, 1.0, 0.6429, 1.0, 0.7143, 1.0, 0.7143, 1.0, 0.6429, 1.0, 0.07143, 1.0, 0.1429, 1.0, 0.1429, 1.0, 0.07143, 1.0, 0.7143, 1.0, 0.7857, 1.0, 0.7857, 1.0, 0.7143, 1.0, 0.3571, 1.0, 0.4286, 1.0, 0.4286, 1.0, 0.3571, 1.0, 0.1429, 1.0, 0.2143, 1.0, 0.2143, 1.0, 0.1429, 1.0, 0.7857, 1.0, 0.8571, 1.0, 0.8571, 1.0, 0.7857, 1.0, 0.7857, 1.0, 0.8571, 1.0, 0.8571, 1.0, 0.7857, 1.0, 0.1429, 1.0, 0.2143, 1.0, 0.2143, 1.0, 0.1429, 1.0, 0.3571, 1.0, 0.4286, 1.0, 0.4286, 1.0, 0.3571, 1.0, 0.7143, 1.0, 0.7857, 1.0, 0.7857, 1.0, 0.7143, 1.0, 0.07143, 1.0, 0.1429, 1.0, 0.1429, 1.0, 0.07143, 1.0, 0.6429, 1.0, 0.7143, 1.0, 0.7143, 1.0, 0.6429, 1.0, -1.341e-07, 1.0, 0.07143, 1.0, 0.07143, 1.0, -1.341e-07, 1.0, 0.9286, 1.0, 1.0, 1.0, 1.0, 1.0, 0.9286, 1.0, 0.2857, 1.0, 0.3571, 1.0, 0.3571, 1.0, 0.2857, 1.0, 0.6071, 1.0, 0.6429, 1.0, 0.6429, 1.0, 0.6071, 1.0, 0.2143, 1.0, 0.2857, 1.0, 0.2857, 1.0, 0.2143, 1.0, 0.5, 1.0, 0.5714, 1.0, 0.5714, 1.0, 0.5, 1.0, 0.4286, 1.0, 0.5, 1.0, 0.5, 1.0, 0.4286, 1.0, 0.8929, 1.0, 0.9286, 1.0, 0.9286, 1.0, 0.8929, 1.0, 0.8929, 1.0, 0.9286, 1.0, 0.9286, 1.0, 0.8929, 1.0, 0.4286, 1.0, 0.5, 1.0, 0.5, 1.0, 0.4286, 1.0, 0.5, 1.0, 0.5714, 1.0, 0.5714, 1.0, 0.5, 1.0, 0.2143, 1.0, 0.2857, 1.0, 0.2857, 1.0, 0.2143, 1.0, 0.6071, 1.0, 0.6429, 1.0, 0.6429, 1.0, 0.6071, 1.0, 0.2857, 1.0, 0.3571, 1.0, 0.3571, 1.0, 0.2857, 1.0, 0.9286, 1.0, 1.0, 1.0, 1.0, 1.0, 0.9286, 1.0, -1.341e-07, 1.0, 0.07143, 1.0, 0.07143, 1.0, -1.341e-07, 1.0, 0.8571, 1.0, 0.8571, 1.0, 0.8571, 1.0, 0.8571, 1.0, 0.07143, 1.0, 0.1429, 1.0, 0.1429, 1.0, 0.07143, 1.0, 0.7857, 1.0, 0.7143, 1.0, 0.7143, 1.0, 0.7857, 1.0, 0.3571, 1.0, 0.4286, 1.0, 0.4286, 1.0, 0.3571, 1.0, 0.1429, 1.0, 0.2143, 1.0, 0.2143, 1.0, 0.1429, 1.0, 0.6429, 1.0, 0.6429, 1.0, 0.6429, 1.0, 0.6429, 1.0, 0.8571, 1.0, 0.7857, 1.0, 0.7857, 1.0, 0.8571, 1.0, 0.6429, 1.0, 0.6429, 1.0, 0.6429, 1.0, 0.6429, 1.0, 0.7143, 1.0, 0.7857, 1.0, 0.7857, 1.0, 0.7143, 1.0, 0.1429, 1.0, 0.2143, 1.0, 0.2143, 1.0, 0.1429, 1.0, 0.1429, 1.0, 0.2143, 1.0, 0.2143, 1.0, 0.1429, 1.0, 0.1429, 1.0, 0.2143, 1.0, 0.2143, 1.0, 0.1429, 1.0, 0.3571, 1.0, 0.4286, 1.0, 0.4286, 1.0, 0.3571, 1.0, 0.3571, 1.0, 0.4286, 1.0, 0.4286, 1.0, 0.3571, 1.0, 0.3571, 1.0, 0.4286, 1.0, 0.4286, 1.0, 0.3571, 1.0, 0.6429, 1.0, 0.6429, 1.0, 0.6429, 1.0, 0.6429, 1.0, 0.8571, 1.0, 0.8571, 1.0, 0.8571, 1.0, 0.8571, 1.0, 0.8571, 1.0, 0.8571, 1.0, 0.8571, 1.0, 0.8571, 1.0, 0.07143, 1.0, 0.1429, 1.0, 0.1429, 1.0, 0.07143, 1.0, 0.07143, 1.0, 0.1429, 1.0, 0.1429, 1.0, 0.07143, 1.0, 0.07143, 1.0, 0.1429, 1.0, 0.1429, 1.0, 0.07143, 1.0, 0.6429, 1.0, 0.7143, 1.0, 0.7143, 1.0, 0.6429, 1.0, 0.8571, 1.0, 0.8571, 1.0, 0.8571, 1.0, 0.8571, 1.0, 0.8571, 1.0, 0.8571, 1.0, 0.8571, 1.0, 0.8571, 1.0, -1.341e-07, 1.0, 0.07143, 1.0, 0.07143, 1.0, -1.341e-07, 1.0, -1.341e-07, 1.0, 0.07143, 1.0, 0.07143, 1.0, -1.341e-07, 1.0, -1.341e-07, 1.0, 0.07143, 1.0, 0.07143, 1.0, -1.341e-07, 1.0, 0.9286, 1.0, 1.0, 1.0, 1.0, 1.0, 0.9286, 1.0, 0.9286, 1.0, 1.0, 1.0, 1.0, 1.0, 0.9286, 1.0, 0.9286, 1.0, 1.0, 1.0, 1.0, 1.0, 0.9286, 1.0, 0.2857, 1.0, 0.3571, 1.0, 0.3571, 1.0, 0.2857, 1.0, 0.2857, 1.0, 0.3571, 1.0, 0.3571, 1.0, 0.2857, 1.0, 0.2857, 1.0, 0.3571, 1.0, 0.3571, 1.0, 0.2857, 1.0, 0.6071, 1.0, 0.6429, 1.0, 0.6429, 1.0, 0.6071, 1.0, 0.6071, 1.0, 0.6429, 1.0, 0.6429, 1.0, 0.6071, 1.0, 0.6071, 1.0, 0.6429, 1.0, 0.6429, 1.0, 0.6071, 1.0, 0.2143, 1.0, 0.2857, 1.0, 0.2857, 1.0, 0.2143, 1.0, 0.2143, 1.0, 0.2857, 1.0, 0.2857, 1.0, 0.2143, 1.0, 0.2143, 1.0, 0.2857, 1.0, 0.2857, 1.0, 0.2143, 1.0, 0.5, 1.0, 0.5714, 1.0, 0.5714, 1.0, 0.5, 1.0, 0.5, 1.0, 0.5714, 1.0, 0.5714, 1.0, 0.5, 1.0, 0.5, 1.0, 0.5714, 1.0, 0.5714, 1.0, 0.5, 1.0, 0.4286, 1.0, 0.5, 1.0, 0.5, 1.0, 0.4286, 1.0, 0.4286, 1.0, 0.5, 1.0, 0.5, 1.0, 0.4286, 1.0, 0.4286, 1.0, 0.5, 1.0, 0.5, 1.0, 0.4286, 1.0, 0.8929, 1.0, 0.9286, 1.0, 0.9286, 1.0, 0.8929, 1.0, 0.8929, 1.0, 0.9286, 1.0, 0.9286, 1.0, 0.8929, 1.0, 0.8929, 1.0, 0.9286, 1.0, 0.9286, 1.0, 0.8929, 1.0, 0.7857, 1.0, 0.8571, 1.0, 0.8571, 1.0, 0.7857, 1.0, 0.1429, 1.0, 0.2143, 1.0, 0.2143, 1.0, 0.1429, 1.0, 0.3571, 1.0, 0.4286, 1.0, 0.4286, 1.0, 0.3571, 1.0, 0.7143, 1.0, 0.7857, 1.0, 0.7857, 1.0, 0.7143, 1.0, 0.07143, 1.0, 0.1429, 1.0, 0.1429, 1.0, 0.07143, 1.0, 0.6429, 1.0, 0.7143, 1.0, 0.7143, 1.0, 0.6429, 1.0, -1.341e-07, 1.0, 0.07143, 1.0, 0.07143, 1.0, -1.341e-07, 1.0, 0.9286, 1.0, 1.0, 1.0, 1.0, 1.0, 0.9286, 1.0, 0.2857, 1.0, 0.3571, 1.0, 0.3571, 1.0, 0.2857, 1.0, 0.6071, 1.0, 0.6429, 1.0, 0.6429, 1.0, 0.6071, 1.0, 0.2143, 1.0, 0.2857, 1.0, 0.2857, 1.0, 0.2143, 1.0, 0.5, 1.0, 0.5714, 1.0, 0.5714, 1.0, 0.5, 1.0, 0.4286, 1.0, 0.5, 1.0, 0.5, 1.0, 0.4286, 1.0, 0.8929, 1.0, 0.9286, 1.0, 0.9286, 1.0, 0.8929, 1.0, 0.5714, 1.0, 0.6071, 1.0, 0.6071, 1.0, 0.5714, 1.0, 0.5714, 1.0, 0.6071, 1.0, 0.6071, 1.0, 0.5714, 1.0, 0.5714, 1.0, 0.6071, 1.0, 0.6071, 1.0, 0.5714, 1.0, 0.5714, 1.0, 0.6071, 1.0, 0.6071, 1.0, 0.5714, 1.0, 0.5714, 1.0, 0.6071, 1.0, 0.6071, 1.0, 0.5714, 1.0, 0.5714, 1.0, 0.6071, 1.0, 0.6071, 1.0, 0.5714, 1.0, 0.5714, 1.0, 0.6071, 1.0, 0.6071, 1.0, 0.5714, 1.0, 0.5714, 1.0, 0.6071, 1.0, 0.6071, 1.0, 0.5714, 1.0, 0.5714, 1.0, 0.6071, 1.0, 0.6071, 1.0, 0.5714, 1.0, 0.5714, 1.0, 0.6071, 1.0, 0.6071, 1.0, 0.5714, 1.0, 0.5714, 1.0, 0.6071, 1.0, 0.6071, 1.0, 0.5714, 1.0, 0.6429, 0.8721, 0.6429, 1.0, 0.6071, 1.0, 0.6071, 0.8721, 0.8571, 1.0, 0.8929, 1.0, 0.8929, 1.0, 0.8571, 1.0, 0.8571, 1.0, 0.8929, 1.0, 0.8929, 1.0, 0.8571, 1.0, 0.8571, 1.0, 0.8929, 1.0, 0.8929, 1.0, 0.8571, 1.0, 0.8571, 1.0, 0.8929, 1.0, 0.8929, 1.0, 0.8571, 1.0, 0.8571, 1.0, 0.8929, 1.0, 0.8929, 1.0, 0.8571, 1.0, 0.8571, 1.0, 0.8929, 1.0, 0.8929, 1.0, 0.8571, 1.0, 0.8571, 1.0, 0.8929, 1.0, 0.8929, 1.0, 0.8571, 1.0, 0.8571, 1.0, 0.8929, 1.0, 0.8929, 1.0, 0.8571, 1.0, 0.8571, 1.0, 0.8929, 1.0, 0.8929, 1.0, 0.8571, 1.0, 0.8571, 1.0, 0.8929, 1.0, 0.8929, 1.0, 0.8571, 1.0, 0.8571, 1.0, 0.8929, 1.0, 0.8929, 1.0, 0.8571, 1.0, 0.9286, 0.8721, 0.9286, 1.0, 0.8929, 1.0, 0.8929, 0.8721, 0.2685, 0.2883, 0.25, 0.2925, 0.2316, 0.2883, 0.2168, 0.2765, 0.2086, 0.2595, 0.2086, 0.2405, 0.2168, 0.2235, 0.2316, 0.2117, 0.25, 0.2075, 0.2685, 0.2117, 0.2759, 0.2176, 0.2831, 0.2234, 0.2912, 0.2403, 0.2912, 0.2597, 0.2831, 0.2766, 0.2759, 0.2824, 0.25, 0.2925, 0.2685, 0.2883, 0.3541, 0.4662, 0.25, 0.49, 0.2685, 0.2883, 0.2759, 0.2824, 0.3959, 0.4329, 0.3541, 0.4662, 0.2831, 0.2766, 0.2912, 0.2597, 0.484, 0.3034, 0.4376, 0.3996, 0.2912, 0.2597, 0.2912, 0.2403, 0.484, 0.1966, 0.484, 0.3034, 0.2912, 0.2403, 0.2831, 0.2234, 0.4376, 0.1004, 0.484, 0.1966, 0.2831, 0.2234, 0.2759, 0.2176, 0.3959, 0.06706, 0.4376, 0.1004, 0.2685, 0.2117, 0.25, 0.2075, 0.25, 0.01, 0.3541, 0.03377, 0.25, 0.2075, 0.2316, 0.2117, 0.1459, 0.03377, 0.25, 0.01, 0.2316, 0.2117, 0.2168, 0.2235, 0.06236, 0.1004, 0.1459, 0.03377, 0.2168, 0.2235, 0.2086, 0.2405, 0.01602, 0.1966, 0.06236, 0.1004, 0.2086, 0.2405, 0.2086, 0.2595, 0.01602, 0.3034, 0.01602, 0.1966, 0.2086, 0.2595, 0.2168, 0.2765, 0.06236, 0.3996, 0.01602, 0.3034, 0.2168, 0.2765, 0.2316, 0.2883, 0.1459, 0.4662, 0.06236, 0.3996, 0.2316, 0.2883, 0.25, 0.2925, 0.25, 0.49, 0.1459, 0.4662, 0.2759, 0.2176, 0.2685, 0.2117, 0.3541, 0.03377, 0.3959, 0.06706, 0.2759, 0.2824, 0.2831, 0.2766, 0.4376, 0.3996, 0.3959, 0.4329, 0.2187, 0.8489, 0.2813, 0.8489, 0.2857, 0.8515, 0.2143, 0.8515, 0.2813, 0.8489, 0.2813, 0.8473, 0.2857, 0.8376, 0.2857, 0.8515, 0.2187, 0.8473, 0.2187, 0.8489, 0.2143, 0.8515, 0.2143, 0.8376, 0.2813, 0.8473, 0.2187, 0.8473, 0.2143, 0.8376, 0.2857, 0.8376, 0.2813, 0.8489, 0.2187, 0.8489, 0.2187, 0.8489, 0.2813, 0.8489, 0.2813, 0.8489, 0.2187, 0.8489, 0.2187, 0.8489, 0.2813, 0.8489, 0.2187, 0.8489, 0.2187, 0.8473, 0.2187, 0.8473, 0.2187, 0.8489, 0.2813, 0.8473, 0.2813, 0.8489, 0.2813, 0.8489, 0.2813, 0.8473, 0.2187, 0.8489, 0.2187, 0.8473, 0.2187, 0.8473, 0.2187, 0.8489, 0.2813, 0.8489, 0.2187, 0.8489, 0.2187, 0.8489, 0.2813, 0.8489, 0.2813, 0.8489, 0.2187, 0.8489, 0.2187, 0.8489, 0.2813, 0.8489, 0.2187, 0.8473, 0.2813, 0.8473, 0.2813, 0.8473, 0.2187, 0.8473, 0.2813, 0.8489, 0.2187, 0.8489, 0.2187, 0.8489, 0.2813, 0.8489, 0.2813, 0.8489, 0.2187, 0.8489, 0.2187, 0.8489, 0.2813, 0.8489, 0.2813, 0.8489, 0.2187, 0.8489, 0.2187, 0.8489, 0.2813, 0.8489, 0.2813, 0.8489, 0.2187, 0.8489, 0.2187, 0.8489, 0.2813, 0.8489, 0.2813, 0.8489, 0.2187, 0.8489, 0.2187, 0.8489, 0.2813, 0.8489, 0.2813, 0.8489, 0.2187, 0.8489, 0.2187, 0.8489, 0.2813, 0.8489, 0.2813, 0.8489, 0.2187, 0.8489, 0.2187, 0.8489, 0.2813, 0.8489, 0.2813, 0.8489, 0.2187, 0.8489, 0.2187, 0.8489, 0.2813, 0.8489, 0.2813, 0.8489, 0.2187, 0.8489, 0.2187, 0.8489, 0.2813, 0.8489, 0.2813, 0.8489, 0.2187, 0.8489, 0.2187, 0.8489, 0.2813, 0.8489, 0.2813, 0.8489, 0.2187, 0.8489, 0.2187, 0.8489, 0.2813, 0.8489, 0.2813, 0.8489, 0.2187, 0.8489, 0.2187, 0.8489, 0.2813, 0.8489, 0.2187, 0.8473, 0.2813, 0.8473, 0.2813, 0.8473, 0.2187, 0.8473, 0.2187, 0.8473, 0.2813, 0.8473, 0.2813, 0.8473, 0.2187, 0.8473, 0.2187, 0.8473, 0.2813, 0.8473, 0.2813, 0.8473, 0.2187, 0.8473, 0.2187, 0.8473, 0.2813, 0.8473, 0.2813, 0.8473, 0.2187, 0.8473, 0.2187, 0.8473, 0.2813, 0.8473, 0.2813, 0.8473, 0.2187, 0.8473, 0.2187, 0.8473, 0.2813, 0.8473, 0.2813, 0.8473, 0.2187, 0.8473, 0.2187, 0.8473, 0.2813, 0.8473, 0.2813, 0.8473, 0.2187, 0.8473, 0.2187, 0.8473, 0.2813, 0.8473, 0.2813, 0.8473, 0.2187, 0.8473, 0.2187, 0.8473, 0.2813, 0.8473, 0.2813, 0.8473, 0.2187, 0.8473, 0.2187, 0.8473, 0.2813, 0.8473, 0.2813, 0.8473, 0.2187, 0.8473, 0.2187, 0.8473, 0.2813, 0.8473, 0.2813, 0.8473, 0.2187, 0.8473, 0.2187, 0.8473, 0.2813, 0.8473, 0.2813, 0.8473, 0.2187, 0.8473, 0.2187, 0.8473, 0.2813, 0.8473, 0.2813, 0.8473, 0.2187, 0.8473, 0.2187, 0.8473, 0.2813, 0.8473, 0.2813, 0.8473, 0.2187, 0.8473, 0.2187, 0.8473, 0.2813, 0.8473, 0.2813, 0.8473, 0.2187, 0.8473, 0.2187, 0.8489, 0.2187, 0.8473, 0.2187, 0.8473, 0.2187, 0.8489, 0.2187, 0.8489, 0.2187, 0.8473, 0.2187, 0.8473, 0.2187, 0.8489, 0.2187, 0.8489, 0.2187, 0.8473, 0.2187, 0.8473, 0.2187, 0.8489, 0.2187, 0.8489, 0.2187, 0.8473, 0.2187, 0.8473, 0.2187, 0.8489, 0.2187, 0.8489, 0.2187, 0.8473, 0.2187, 0.8473, 0.2187, 0.8489, 0.2187, 0.8489, 0.2187, 0.8473, 0.2187, 0.8473, 0.2187, 0.8489, 0.2187, 0.8489, 0.2187, 0.8473, 0.2187, 0.8473, 0.2187, 0.8489, 0.2187, 0.8489, 0.2187, 0.8473, 0.2187, 0.8473, 0.2187, 0.8489, 0.2187, 0.8489, 0.2187, 0.8473, 0.2187, 0.8473, 0.2187, 0.8489, 0.2187, 0.8489, 0.2187, 0.8473, 0.2187, 0.8473, 0.2187, 0.8489, 0.2187, 0.8489, 0.2187, 0.8473, 0.2187, 0.8473, 0.2187, 0.8489, 0.2187, 0.8489, 0.2187, 0.8473, 0.2187, 0.8473, 0.2187, 0.8489, 0.2187, 0.8489, 0.2187, 0.8473, 0.2187, 0.8473, 0.2187, 0.8489, 0.2187, 0.8489, 0.2187, 0.8473, 0.2187, 0.8473, 0.2187, 0.8489, 0.2187, 0.8489, 0.2187, 0.8473, 0.2187, 0.8473, 0.2187, 0.8489, 0.2813, 0.8473, 0.2813, 0.8489, 0.2813, 0.8489, 0.2813, 0.8473, 0.2813, 0.8473, 0.2813, 0.8489, 0.2813, 0.8489, 0.2813, 0.8473, 0.2813, 0.8473, 0.2813, 0.8489, 0.2813, 0.8489, 0.2813, 0.8473, 0.2813, 0.8473, 0.2813, 0.8489, 0.2813, 0.8489, 0.2813, 0.8473, 0.2813, 0.8473, 0.2813, 0.8489, 0.2813, 0.8489, 0.2813, 0.8473, 0.2813, 0.8473, 0.2813, 0.8489, 0.2813, 0.8489, 0.2813, 0.8473, 0.2813, 0.8473, 0.2813, 0.8489, 0.2813, 0.8489, 0.2813, 0.8473, 0.2813, 0.8473, 0.2813, 0.8489, 0.2813, 0.8489, 0.2813, 0.8473, 0.2813, 0.8473, 0.2813, 0.8489, 0.2813, 0.8489, 0.2813, 0.8473, 0.2813, 0.8473, 0.2813, 0.8489, 0.2813, 0.8489, 0.2813, 0.8473, 0.2813, 0.8473, 0.2813, 0.8489, 0.2813, 0.8489, 0.2813, 0.8473, 0.2813, 0.8473, 0.2813, 0.8489, 0.2813, 0.8489, 0.2813, 0.8473, 0.2813, 0.8473, 0.2813, 0.8489, 0.2813, 0.8489, 0.2813, 0.8473, 0.2813, 0.8473, 0.2813, 0.8489, 0.2813, 0.8489, 0.2813, 0.8473, 0.2813, 0.8473, 0.2813, 0.8489, 0.2813, 0.8489, 0.2813, 0.8473, 0.2813, 0.8473, 0.2813, 0.8489, 0.2187, 0.8489, 0.2187, 0.8473, 0.2813, 0.8473, 0.2813, 0.8489, 0.2813, 0.8489, 0.2813, 0.8473, 0.2187, 0.8473, 0.2813, 0.8473, 0.2813, 0.8473, 0.2187, 0.8473, 0.2813, 0.8489, 0.2187, 0.8489, 0.2187, 0.8489, 0.2813, 0.8489, 0.9286, 0.8515, 0.9286, 0.8721, 0.8929, 0.8721, 0.8929, 0.8515, 0.6429, 0.8515, 0.6429, 0.8721, 0.6071, 0.8721, 0.6071, 0.8515, 0.07143, 0.8515, 0.07143, 0.8721, -1.341e-07, 0.8721, -1.341e-07, 0.8515, 0.1429, 0.8515, 0.1429, 0.8721, 0.07143, 0.8721, 0.07143, 0.8515, 0.2143, 0.8515, 0.2143, 0.8721, 0.1429, 0.8721, 0.1429, 0.8515, 0.2857, 0.8515, 0.2857, 0.8721, 0.2143, 0.8721, 0.2143, 0.8515, 0.3571, 0.8515, 0.3571, 0.8721, 0.2857, 0.8721, 0.2857, 0.8515, 0.4286, 0.8515, 0.4286, 0.8721, 0.3571, 0.8721, 0.3571, 0.8515, 0.5, 0.8515, 0.5, 0.8721, 0.4286, 0.8721, 0.4286, 0.8515, 0.5714, 0.8515, 0.5714, 0.8721, 0.5, 0.8721, 0.5, 0.8515, 0.6071, 0.8515, 0.6071, 0.8721, 0.5714, 0.8721, 0.5714, 0.8515, 0.7143, 0.8515, 0.7143, 0.8721, 0.6429, 0.8721, 0.6429, 0.8515, 0.7857, 0.8515, 0.7857, 0.8721, 0.7143, 0.8721, 0.7143, 0.8515, 0.8571, 0.8515, 0.8571, 0.8721, 0.7857, 0.8721, 0.7857, 0.8515, 0.8929, 0.8515, 0.8929, 0.8721, 0.8571, 0.8721, 0.8571, 0.8515, 1.0, 0.8515, 1.0, 0.8721, 0.9286, 0.8721, 0.9286, 0.8515, 0.07143, 0.5, 0.07143, 0.5348, -1.341e-07, 0.5348, -1.341e-07, 0.5, 0.1429, 0.5, 0.1429, 0.5348, 0.07143, 0.5348, 0.07143, 0.5, 0.2143, 0.5, 0.2143, 0.5348, 0.1429, 0.5348, 0.1429, 0.5, 0.2857, 0.5, 0.2857, 0.5348, 0.2143, 0.5348, 0.2143, 0.5, 0.3571, 0.5, 0.3571, 0.5348, 0.2857, 0.5348, 0.2857, 0.5, 0.4286, 0.5, 0.4286, 0.5348, 0.3571, 0.5348, 0.3571, 0.5, 0.5, 0.5, 0.5, 0.5348, 0.4286, 0.5348, 0.4286, 0.5, 0.5714, 0.5, 0.5714, 0.5348, 0.5, 0.5348, 0.5, 0.5, 0.6429, 0.5, 0.6429, 0.5348, 0.5714, 0.5348, 0.5714, 0.5, 0.7143, 0.5, 0.7143, 0.5348, 0.6429, 0.5348, 0.6429, 0.5, 0.7857, 0.5, 0.7857, 0.5348, 0.7143, 0.5348, 0.7143, 0.5, 0.8571, 0.5, 0.8571, 0.5348, 0.7857, 0.5348, 0.7857, 0.5, 0.9286, 0.5, 0.9286, 0.5348, 0.8571, 0.5348, 0.8571, 0.5, 1.0, 0.5, 1.0, 0.5348, 0.9286, 0.5348, 0.9286, 0.5, 0.7857, 1.0, 0.8571, 1.0, 0.8571, 1.0, 0.7857, 1.0, 0.7143, 1.0, 0.7857, 1.0, 0.7857, 1.0, 0.7143, 1.0, 0.6429, 1.0, 0.7143, 1.0, 0.7143, 1.0, 0.6429, 1.0, 0.6429, 1.0, 0.7143, 1.0, 0.7143, 1.0, 0.6429, 1.0, 0.7143, 1.0, 0.7857, 1.0, 0.7857, 1.0, 0.7143, 1.0, 0.7857, 1.0, 0.8571, 1.0, 0.8571, 1.0, 0.7857, 1.0, 0.7857, 1.0, 0.8571, 1.0, 0.8571, 1.0, 0.7857, 1.0, 0.7857, 1.0, 0.8571, 1.0, 0.8571, 1.0, 0.7857, 1.0, 0.7857, 1.0, 0.8571, 1.0, 0.8571, 1.0, 0.7857, 1.0, 0.7143, 1.0, 0.7857, 1.0, 0.7857, 1.0, 0.7143, 1.0, 0.7143, 1.0, 0.7857, 1.0, 0.7857, 1.0, 0.7143, 1.0, 0.7143, 1.0, 0.7857, 1.0, 0.7857, 1.0, 0.7143, 1.0, 0.6429, 1.0, 0.7143, 1.0, 0.7143, 1.0, 0.6429, 1.0, 0.6429, 1.0, 0.7143, 1.0, 0.7143, 1.0, 0.6429, 1.0, 0.6429, 1.0, 0.7143, 1.0, 0.7143, 1.0, 0.6429, 1.0, 0.7143, 1.0, 0.6429, 1.0, 0.6429, 1.0, 0.7143, 1.0])
me_cylinder.materials.append(mat_material_001)
me_cylinder.materials.append(mat_face)
me_cylinder.materials.append(mat_eyes)
me_cylinder.materials.append(mat_trim_gold)
me_cylinder.materials.append(mat_trim)
me_cylinder.use_remesh_preserve_volume = False
me_cylinder.use_remesh_preserve_attributes = False
me_cylinder.use_mirror_vertex_groups = False
me_cylinder.update()

# ---- objects
ob_light = bpy.data.objects.new('Light', light_light)
ob_camera = bpy.data.objects.new('Camera', cam_camera)
ob_cylinder = bpy.data.objects.new('Cylinder', me_cylinder)

# ---- transforms, parenting, visibility, modifiers, constraints
ob_light.location = (4.076, 1.005, 5.904)
ob_light.rotation_euler = (0.6503, 0.05522, 1.866)
ob_light.lock_rotations_4d = False
ob_light.empty_display_type = 'ARROWS'
ob_light.color = (0.0, 0.0, 0.0, 0.0)
ob_light.lineart.crease_threshold = 0.0
ob_camera.location = (7.359, -6.926, 4.958)
ob_camera.rotation_euler = (1.109, 0.0, 0.8149)
ob_camera.lock_rotations_4d = False
ob_camera.empty_display_type = 'ARROWS'
ob_camera.color = (0.0, 0.0, 0.0, 0.0)
ob_camera.display_type = 'WIRE'
ob_camera.lineart.crease_threshold = 0.0
ob_cylinder.location = (0.0, 0.0, 0.0)
ob_cylinder.lineart.crease_threshold = 0.0

# ---- collection membership
col_collection.objects.link(ob_light)
col_collection.objects.link(ob_camera)
col_collection.objects.link(ob_cylinder)

# ---- scene / render settings (as saved in the file)
scene.camera = ob_camera
scene.frame_start = 1; scene.frame_end = 250; scene.frame_set(1)
scene.render.engine = 'BLENDER_EEVEE_NEXT'
scene.render.motion_blur_shutter = 1.0
scene.cycles.use_denoising = False
scene.cycles.samples = 128
scene.cycles.sampling_pattern = 'TABULATED_SOBOL'
scene.cycles.use_adaptive_sampling = False
scene.cycles.use_light_tree = False
scene.view_settings.view_transform = 'Filmic'
bpy.context.view_layer.update()
